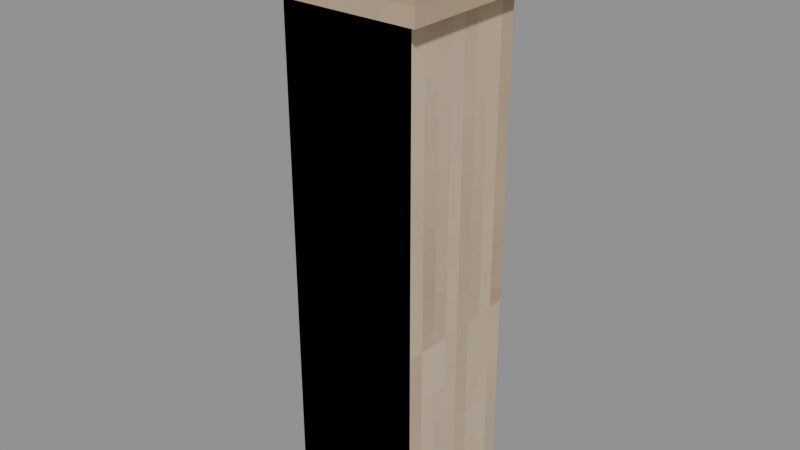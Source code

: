 # Source: Structures_Fences_Prototype_Lightwood_Fence_Modular_Prototype_Topper_Pole.blend  (saved by Blender 5.0.119; exported with 4.5.12 LTS)
import bpy
from mathutils import Matrix  # noqa: F401  (used for matrix-valued properties, if any)

bpy.ops.wm.read_factory_settings(use_empty=True)
scene = bpy.context.scene
scene.name = 'Scene'

# ---- collections
col_widgets = bpy.data.collections.new('Widgets'); scene.collection.children.link(col_widgets)
col_widgets.hide_viewport = True

# ---- images (referenced by path relative to the original .blend; pixels are not part of the script)
import os
ASSET_DIR = os.environ.get("B2B_ASSET_DIR", "")  # directory of the original .blend (textures are referenced by path, not embedded)
HERE = os.path.dirname(os.path.abspath(__file__))  # packed textures are extracted next to this script under _unpacked/

def load_image(name, relpath, width, height, colorspace="sRGB"):
    """Load a texture the original file referenced (path relative to the .blend, or extracted next to this script)."""
    p = next((c for c in (os.path.join(HERE, relpath), os.path.join(ASSET_DIR, relpath)) if relpath and os.path.exists(c)), "")
    if p:
        img = bpy.data.images.load(p, check_existing=True)
        img.name = name
    else:  # same state as the original file: an image datablock whose file is absent (Cycles renders it pink)
        img = bpy.data.images.new(name, width, height)
        img.source = "FILE"
        img.filepath = "//" + (relpath or name)
    img.colorspace_settings.name = colorspace
    return img
img_image_0 = load_image('Image_0', '_unpacked/Image_0.5a27a195.png', 128, 128, 'sRGB')

# ---- materials (node trees are filled in below, after node groups)
mat_material_0 = bpy.data.materials.new('Material_0')

# ---- material node trees
mat_material_0.use_nodes = True; mat_material_0.node_tree.nodes.clear()
_N = mat_material_0.node_tree.nodes; _L = mat_material_0.node_tree.links
n0 = _N.new('ShaderNodeBsdfPrincipled'); n0.name = 'Principled BSDF'; n0.location = (10, 300)
n0.inputs[2].default_value = 1.0
n1 = _N.new('ShaderNodeOutputMaterial'); n1.name = 'Material Output'; n1.location = (300, 300)
n2 = _N.new('NodeFrame'); n2.name = 'Frame'; n2.location = (0, 0)
n2.label = 'Alpha Clip'
n2.width = 150
n3 = _N.new('ShaderNodeMath'); n3.name = 'Math'; n3.location = (-340, -20)
n3.operation = 'SUBTRACT'
n3.inputs[0].default_value = 1.0
n4 = _N.new('ShaderNodeMath'); n4.name = 'Math.001'; n4.location = (-540, -20)
n4.operation = 'LESS_THAN'
n4.inputs[1].default_value = 0.05
n5 = _N.new('ShaderNodeTexImage'); n5.name = 'Image Texture'; n5.location = (-840, 210)
n5.label = 'BASE COLOR'
n5.image = img_image_0
n5.interpolation = 'Closest'
n5.extension = 'EXTEND'
n3.parent = n2
n4.parent = n2
_L.new(n0.outputs[0], n1.inputs[0])
_L.new(n3.outputs[0], n0.inputs[4])
_L.new(n4.outputs[0], n3.inputs[1])
_L.new(n5.outputs[0], n0.inputs[0])
_L.new(n5.outputs[1], n4.inputs[0])
n1.is_active_output = True

# ---- meshes
me_mesh_0 = bpy.data.meshes.new('Mesh_0')
me_mesh_0.from_pydata([(0.125, -0.3125, 0.3125), (0.125, 0.3125, 0.3125), (0.125, -0.3125, -0.3125), (0.125, 0.3125, -0.3125), (-0.125, 0.3125, 0.3125), (-0.125, -0.3125, 0.3125), (-0.125, 0.3125, -0.3125), (-0.125, -0.3125, -0.3125), (-0.125, 0.3125, 0.3125), (0.125, 0.3125, 0.3125), (-0.125, -0.3125, 0.3125), (0.125, -0.3125, 0.3125), (-0.125, -0.3125, -0.3125), (0.125, -0.3125, -0.3125), (-0.125, 0.3125, -0.3125), (0.125, 0.3125, -0.3125), (-0.125, -0.3125, 0.3125), (0.125, -0.3125, 0.3125), (-0.125, -0.3125, -0.3125), (0.125, -0.3125, -0.3125), (0.125, 0.3125, 0.3125), (-0.125, 0.3125, 0.3125), (0.125, 0.3125, -0.3125), (-0.125, 0.3125, -0.3125), (-0.125, 0.25, 0.25), (-0.125, 0.25, -0.25), (-2.0, 0.25, 0.25), (-2.0, 0.25, -0.25), (-0.125, -0.25, -0.25), (-0.125, -0.25, 0.25), (-2.0, -0.25, -0.25), (-2.0, -0.25, 0.25), (-0.125, -0.25, -0.25), (-0.125, 0.25, -0.25), (-0.125, -0.25, 0.25), (-0.125, 0.25, 0.25), (-2.0, -0.25, 0.25), (-2.0, 0.25, 0.25), (-2.0, -0.25, -0.25), (-2.0, 0.25, -0.25), (-0.125, -0.25, 0.25), (-0.125, 0.25, 0.25), (-2.0, -0.25, 0.25), (-2.0, 0.25, 0.25), (-0.125, 0.25, -0.25), (-0.125, -0.25, -0.25), (-2.0, 0.25, -0.25), (-2.0, -0.25, -0.25)], [], [(0, 2, 1), (2, 3, 1), (4, 6, 5), (6, 7, 5), (8, 10, 9), (10, 11, 9), (12, 14, 13), (14, 15, 13), (16, 18, 17), (18, 19, 17), (20, 22, 21), (22, 23, 21), (24, 26, 25), (26, 27, 25), (28, 30, 29), (30, 31, 29), (32, 34, 33), (34, 35, 33), (36, 38, 37), (38, 39, 37), (40, 42, 41), (42, 43, 41), (44, 46, 45), (46, 47, 45)])
me_mesh_0.polygons.foreach_set('use_smooth', [0, 0, 0, 0, 0, 0, 0, 0, 0, 0, 0, 0, 0, 0, 0, 0, 1, 1, 1, 1, 1, 1, 1, 1])
_uv = me_mesh_0.uv_layers.new(name='UVMap')
_uv.uv.foreach_set('vector', [0.1094, 1.0, 0.03125, 1.0, 0.1094, 0.9219, 0.03125, 1.0, 0.03125, 0.9219, 0.1094, 0.9219, 0.1094, 1.0, 0.03125, 1.0, 0.1094, 0.9219, 0.03125, 1.0, 0.03125, 0.9219, 0.1094, 0.9219, 0.007812, 1.0, 0.007812, 0.9219, 0.03906, 1.0, 0.007812, 0.9219, 0.03906, 0.9219, 0.03906, 1.0, 0.02344, 1.0, 0.02344, 0.9219, 0.05469, 1.0, 0.02344, 0.9219, 0.05469, 0.9219, 0.05469, 1.0, 0.007812, 0.8281, 0.007812, 0.75, 0.03906, 0.8281, 0.007812, 0.75, 0.03906, 0.75, 0.03906, 0.8281, 0.02344, 0.8281, 0.02344, 0.75, 0.05469, 0.8281, 0.02344, 0.75, 0.05469, 0.75, 0.05469, 0.8281, 0.03125, 0.8906, 0.03125, 0.6562, 0.09375, 0.8906, 0.03125, 0.6562, 0.09375, 0.6562, 0.09375, 0.8906, 0.03125, 0.8906, 0.03125, 0.6562, 0.09375, 0.8906, 0.03125, 0.6562, 0.09375, 0.6562, 0.09375, 0.8906, 0.03125, 0.9297, 0.03125, 0.8672, 0.09375, 0.9297, 0.03125, 0.8672, 0.09375, 0.8672, 0.09375, 0.9297, 0.01562, 0.6797, 0.01562, 0.6172, 0.07812, 0.6797, 0.01562, 0.6172, 0.07812, 0.6172, 0.07812, 0.6797, 0.03125, 0.8906, 0.03125, 0.6562, 0.09375, 0.8906, 0.03125, 0.6562, 0.09375, 0.6562, 0.09375, 0.8906, 0.03125, 0.8906, 0.03125, 0.6562, 0.09375, 0.8906, 0.03125, 0.6562, 0.09375, 0.6562, 0.09375, 0.8906])
me_mesh_0.materials.append(mat_material_0)
me_mesh_0.update()
me_mesh_0.normals_split_custom_set([tuple(v) for v in zip(*[iter([1.0, 0.0, 0.0, 1.0, 0.0, 0.0, 1.0, 0.0, 0.0, 1.0, 0.0, 0.0, 1.0, 0.0, 0.0, 1.0, 0.0, 0.0, -1.0, 0.0, 0.0, -1.0, 0.0, 0.0, -1.0, 0.0, 0.0, -1.0, 0.0, 0.0, -1.0, 0.0, 0.0, -1.0, 0.0, 0.0, 0.0, 0.0, 1.0, 0.0, 0.0, 1.0, 0.0, 0.0, 1.0, 0.0, 0.0, 1.0, 0.0, 0.0, 1.0, 0.0, 0.0, 1.0, 0.0, 0.0, -1.0, 0.0, 0.0, -1.0, 0.0, 0.0, -1.0, 0.0, 0.0, -1.0, 0.0, 0.0, -1.0, 0.0, 0.0, -1.0, 0.0, -1.0, 0.0, 0.0, -1.0, 0.0, 0.0, -1.0, 0.0, 0.0, -1.0, 0.0, 0.0, -1.0, 0.0, 0.0, -1.0, 0.0, 0.0, 1.0, 0.0, 0.0, 1.0, 0.0, 0.0, 1.0, 0.0, 0.0, 1.0, 0.0, 0.0, 1.0, 0.0, 0.0, 1.0, 0.0, 0.0, -1.0, 0.0, 0.0, -1.0, 0.0, 0.0, -1.0, 0.0, 0.0, -1.0, 0.0, 0.0, -1.0, 0.0, 0.0, -1.0, 0.0, 0.0, 1.0, 0.0, 0.0, 1.0, 0.0, 0.0, 1.0, 0.0, 0.0, 1.0, 0.0, 0.0, 1.0, 0.0, 0.0, 1.0, 0.0, 1.0, 3.378e-05, 3.378e-05, 1.0, 3.378e-05, 3.378e-05, 1.0, 3.378e-05, 3.378e-05, 1.0, 3.378e-05, 3.378e-05, 1.0, 3.378e-05, 3.378e-05, 1.0, 3.378e-05, 3.378e-05, -1.0, -3.378e-05, -3.378e-05, -1.0, -3.378e-05, -3.378e-05, -1.0, -3.378e-05, -3.378e-05, -1.0, -3.378e-05, -3.378e-05, -1.0, -3.378e-05, -3.378e-05, -1.0, -3.378e-05, -3.378e-05, -4.532e-05, 1.51e-05, 1.0, -4.532e-05, 1.511e-05, 1.0, -4.532e-05, 1.511e-05, 1.0, -4.532e-05, 1.511e-05, 1.0, -4.532e-05, 1.51e-05, 1.0, -4.532e-05, 1.511e-05, 1.0, 4.532e-05, -1.511e-05, -1.0, 4.532e-05, -1.511e-05, -1.0, 4.532e-05, -1.511e-05, -1.0, 4.532e-05, -1.511e-05, -1.0, 4.532e-05, -1.51e-05, -1.0, 4.532e-05, -1.511e-05, -1.0])] * 3)])
me_plane = bpy.data.meshes.new('Plane')
me_plane.from_pydata([(-1.0, -6.123e-17, -1.0), (1.0, -6.123e-17, -1.0), (-1.0, 6.123e-17, 1.0), (1.0, 6.123e-17, 1.0)], [], [(0, 1, 3, 2)])
_uv = me_plane.uv_layers.new(name='UVMap')
_uv.uv.foreach_set('vector', [0.0, 0.0, 1.0, 0.0, 1.0, 1.0, 0.0, 1.0])
me_plane.update()
me_cube = bpy.data.meshes.new('Cube')
me_cube.from_pydata([(-2.0, 1.812, -0.25), (-2.0, 1.812, 0.25), (-2.0, 2.312, -0.25), (-2.0, 2.312, 0.25), (-0.125, 1.812, -0.25), (-0.125, 1.812, 0.25), (-0.125, 2.312, -0.25), (-0.125, 2.312, 0.25)], [], [(0, 1, 3, 2), (2, 3, 7, 6), (6, 7, 5, 4), (4, 5, 1, 0), (2, 6, 4, 0), (7, 3, 1, 5)])
_uv = me_cube.uv_layers.new(name='UVMap')
_uv.uv.foreach_set('vector', [0.375, 0.0, 0.625, 0.0, 0.625, 0.25, 0.375, 0.25, 0.375, 0.25, 0.625, 0.25, 0.625, 0.5, 0.375, 0.5, 0.375, 0.5, 0.625, 0.5, 0.625, 0.75, 0.375, 0.75, 0.375, 0.75, 0.625, 0.75, 0.625, 1.0, 0.375, 1.0, 0.125, 0.5, 0.375, 0.5, 0.375, 0.75, 0.125, 0.75, 0.625, 0.5, 0.875, 0.5, 0.875, 0.75, 0.625, 0.75])
me_cube.update()
arm_armature = bpy.data.armatures.new('Armature')  # bones are not reproduced

# ---- objects
ob_topper_pole = bpy.data.objects.new('Topper_Pole', arm_armature)
ob_mesh_0 = bpy.data.objects.new('Mesh_0', me_mesh_0)
ob_wgt_topper_pole = bpy.data.objects.new('WGT-Topper_Pole', me_plane)
ob_wgt_beam = bpy.data.objects.new('WGT-Beam', me_cube)

# ---- transforms, parenting, visibility, modifiers, constraints
ob_topper_pole.location = (0.0, 0.0, 2.0)
ob_topper_pole.rotation_mode = 'QUATERNION'
ob_topper_pole.rotation_quaternion = (0.5, 0.5, -0.5, 0.5)
ob_topper_pole.show_in_front = True
ob_mesh_0.parent = ob_topper_pole
ob_mesh_0.location = (0.0, 0.0, 0.0)
ob_mesh_0.rotation_mode = 'QUATERNION'
ob_mesh_0.rotation_quaternion = (1.0, 0.0, 0.0, 0.0)
_vg = ob_mesh_0.vertex_groups.new(name='Topper_Pole')
_vg.add([0, 1, 2, 3, 4, 5, 6, 7, 8, 9, 10, 11, 12, 13, 14, 15, 16, 17, 18, 19, 20, 21, 22, 23], 1.0, 'REPLACE')
_vg = ob_mesh_0.vertex_groups.new(name='Beam')
_vg.add([24, 25, 26, 27, 28, 29, 30, 31, 32, 33, 34, 35, 36, 37, 38, 39, 40, 41, 42, 43, 44, 45, 46, 47], 1.0, 'REPLACE')
_m = ob_mesh_0.modifiers.new('Armature', 'ARMATURE')
_m.object = ob_topper_pole
ob_wgt_topper_pole.location = (0.0, 0.0, 0.0)
ob_wgt_topper_pole.hide_render = True
ob_wgt_beam.location = (0.0, 0.0, 0.0)
ob_wgt_beam.hide_render = True

# ---- collection membership
scene.collection.objects.link(ob_topper_pole)
scene.collection.objects.link(ob_mesh_0)
col_widgets.objects.link(ob_wgt_topper_pole)
col_widgets.objects.link(ob_wgt_beam)

# ---- scene / render settings (as saved in the file)
scene.frame_start = 1; scene.frame_end = 250; scene.frame_set(1)
scene.render.engine = 'BLENDER_EEVEE_NEXT'
scene.render.bake_bias = 0.0
scene.render.bake_samples = 0
scene.cycles.sampling_pattern = 'TABULATED_SOBOL'
scene.eevee.use_volume_custom_range = False
bpy.context.view_layer.update()

# ---- added for rendering (the .blend has no active camera and no usable light): camera, sun + grey world if the file has none
cam_auto = bpy.data.cameras.new('AutoCamera')
cam_auto.lens = 50.0
cam_auto.sensor_width = 36.0
cam_auto.clip_end = 1000.0
ob_auto_camera = bpy.data.objects.new('AutoCamera', cam_auto)
scene.collection.objects.link(ob_auto_camera)
ob_auto_camera.location = (2.1294, -2.55528, 2.76602)
ob_auto_camera.rotation_euler = (1.09748, -7.21219e-08, 0.694738)
scene.camera = ob_auto_camera
light_auto_sun = bpy.data.lights.new('AutoSun', 'SUN')
light_auto_sun.energy = 3.0
light_auto_sun.angle = 0.0523599
ob_auto_sun = bpy.data.objects.new('AutoSun', light_auto_sun)
scene.collection.objects.link(ob_auto_sun)
ob_auto_sun.rotation_euler = (0.872665, 0.174533, 0.523599)
if scene.world is None:
    world_auto = bpy.data.worlds.new('AutoWorld')
    world_auto.color = (0.3, 0.3, 0.3)
    scene.world = world_auto
bpy.context.view_layer.update()
